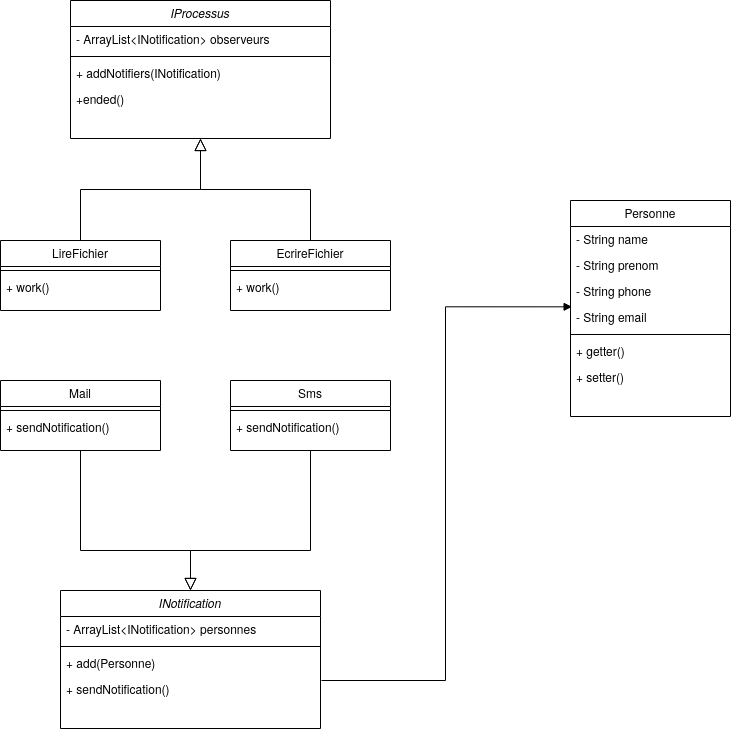

The diagram above was exported from draw.io. Its source (the exported page's mxGraphModel, read from the mxfile embedded in the PNG):
<mxGraphModel dx="918" dy="467" grid="1" gridSize="10" guides="1" tooltips="1" connect="1" arrows="1" fold="1" page="1" pageScale="1" pageWidth="827" pageHeight="1169" math="0" shadow="0">
  <root>
    <mxCell id="WIyWlLk6GJQsqaUBKTNV-0" />
    <mxCell id="WIyWlLk6GJQsqaUBKTNV-1" parent="WIyWlLk6GJQsqaUBKTNV-0" />
    <mxCell id="zkfFHV4jXpPFQw0GAbJ--0" value="IProcessus" style="swimlane;fontStyle=2;align=center;verticalAlign=top;childLayout=stackLayout;horizontal=1;startSize=26;horizontalStack=0;resizeParent=1;resizeLast=0;collapsible=1;marginBottom=0;rounded=0;shadow=0;strokeWidth=1;" parent="WIyWlLk6GJQsqaUBKTNV-1" vertex="1">
      <mxGeometry x="120" y="120" width="260" height="138" as="geometry">
        <mxRectangle x="230" y="140" width="160" height="26" as="alternateBounds" />
      </mxGeometry>
    </mxCell>
    <mxCell id="zkfFHV4jXpPFQw0GAbJ--1" value="- ArrayList&lt;INotification&gt; observeurs" style="text;align=left;verticalAlign=top;spacingLeft=4;spacingRight=4;overflow=hidden;rotatable=0;points=[[0,0.5],[1,0.5]];portConstraint=eastwest;" parent="zkfFHV4jXpPFQw0GAbJ--0" vertex="1">
      <mxGeometry y="26" width="260" height="26" as="geometry" />
    </mxCell>
    <mxCell id="zkfFHV4jXpPFQw0GAbJ--4" value="" style="line;html=1;strokeWidth=1;align=left;verticalAlign=middle;spacingTop=-1;spacingLeft=3;spacingRight=3;rotatable=0;labelPosition=right;points=[];portConstraint=eastwest;" parent="zkfFHV4jXpPFQw0GAbJ--0" vertex="1">
      <mxGeometry y="52" width="260" height="8" as="geometry" />
    </mxCell>
    <mxCell id="zkfFHV4jXpPFQw0GAbJ--5" value="+ addNotifiers(INotification)&#10;" style="text;align=left;verticalAlign=top;spacingLeft=4;spacingRight=4;overflow=hidden;rotatable=0;points=[[0,0.5],[1,0.5]];portConstraint=eastwest;" parent="zkfFHV4jXpPFQw0GAbJ--0" vertex="1">
      <mxGeometry y="60" width="260" height="26" as="geometry" />
    </mxCell>
    <mxCell id="vkNm_lgBEysAgMH4fsDt-0" value="+ended()" style="text;align=left;verticalAlign=top;spacingLeft=4;spacingRight=4;overflow=hidden;rotatable=0;points=[[0,0.5],[1,0.5]];portConstraint=eastwest;" vertex="1" parent="zkfFHV4jXpPFQw0GAbJ--0">
      <mxGeometry y="86" width="260" height="26" as="geometry" />
    </mxCell>
    <mxCell id="zkfFHV4jXpPFQw0GAbJ--6" value="LireFichier" style="swimlane;fontStyle=0;align=center;verticalAlign=top;childLayout=stackLayout;horizontal=1;startSize=26;horizontalStack=0;resizeParent=1;resizeLast=0;collapsible=1;marginBottom=0;rounded=0;shadow=0;strokeWidth=1;" parent="WIyWlLk6GJQsqaUBKTNV-1" vertex="1">
      <mxGeometry x="50" y="360" width="160" height="70" as="geometry">
        <mxRectangle x="130" y="380" width="160" height="26" as="alternateBounds" />
      </mxGeometry>
    </mxCell>
    <mxCell id="zkfFHV4jXpPFQw0GAbJ--9" value="" style="line;html=1;strokeWidth=1;align=left;verticalAlign=middle;spacingTop=-1;spacingLeft=3;spacingRight=3;rotatable=0;labelPosition=right;points=[];portConstraint=eastwest;" parent="zkfFHV4jXpPFQw0GAbJ--6" vertex="1">
      <mxGeometry y="26" width="160" height="8" as="geometry" />
    </mxCell>
    <mxCell id="vkNm_lgBEysAgMH4fsDt-39" value="+ work()" style="text;align=left;verticalAlign=top;spacingLeft=4;spacingRight=4;overflow=hidden;rotatable=0;points=[[0,0.5],[1,0.5]];portConstraint=eastwest;fontStyle=0;strokeColor=none;" vertex="1" parent="zkfFHV4jXpPFQw0GAbJ--6">
      <mxGeometry y="34" width="160" height="26" as="geometry" />
    </mxCell>
    <mxCell id="zkfFHV4jXpPFQw0GAbJ--12" value="" style="endArrow=block;endSize=10;endFill=0;shadow=0;strokeWidth=1;rounded=0;edgeStyle=elbowEdgeStyle;elbow=vertical;" parent="WIyWlLk6GJQsqaUBKTNV-1" source="zkfFHV4jXpPFQw0GAbJ--6" target="zkfFHV4jXpPFQw0GAbJ--0" edge="1">
      <mxGeometry width="160" relative="1" as="geometry">
        <mxPoint x="200" y="203" as="sourcePoint" />
        <mxPoint x="200" y="203" as="targetPoint" />
      </mxGeometry>
    </mxCell>
    <mxCell id="zkfFHV4jXpPFQw0GAbJ--13" value="EcrireFichier" style="swimlane;fontStyle=0;align=center;verticalAlign=top;childLayout=stackLayout;horizontal=1;startSize=26;horizontalStack=0;resizeParent=1;resizeLast=0;collapsible=1;marginBottom=0;rounded=0;shadow=0;strokeWidth=1;" parent="WIyWlLk6GJQsqaUBKTNV-1" vertex="1">
      <mxGeometry x="280" y="360" width="160" height="70" as="geometry">
        <mxRectangle x="340" y="380" width="170" height="26" as="alternateBounds" />
      </mxGeometry>
    </mxCell>
    <mxCell id="zkfFHV4jXpPFQw0GAbJ--15" value="" style="line;html=1;strokeWidth=1;align=left;verticalAlign=middle;spacingTop=-1;spacingLeft=3;spacingRight=3;rotatable=0;labelPosition=right;points=[];portConstraint=eastwest;" parent="zkfFHV4jXpPFQw0GAbJ--13" vertex="1">
      <mxGeometry y="26" width="160" height="8" as="geometry" />
    </mxCell>
    <mxCell id="vkNm_lgBEysAgMH4fsDt-1" value="+ work()" style="text;align=left;verticalAlign=top;spacingLeft=4;spacingRight=4;overflow=hidden;rotatable=0;points=[[0,0.5],[1,0.5]];portConstraint=eastwest;fontStyle=0;strokeColor=none;" vertex="1" parent="zkfFHV4jXpPFQw0GAbJ--13">
      <mxGeometry y="34" width="160" height="26" as="geometry" />
    </mxCell>
    <mxCell id="zkfFHV4jXpPFQw0GAbJ--16" value="" style="endArrow=block;endSize=10;endFill=0;shadow=0;strokeWidth=1;rounded=0;edgeStyle=elbowEdgeStyle;elbow=vertical;" parent="WIyWlLk6GJQsqaUBKTNV-1" source="zkfFHV4jXpPFQw0GAbJ--13" target="zkfFHV4jXpPFQw0GAbJ--0" edge="1">
      <mxGeometry width="160" relative="1" as="geometry">
        <mxPoint x="210" y="373" as="sourcePoint" />
        <mxPoint x="310" y="271" as="targetPoint" />
      </mxGeometry>
    </mxCell>
    <mxCell id="zkfFHV4jXpPFQw0GAbJ--17" value="Personne" style="swimlane;fontStyle=0;align=center;verticalAlign=top;childLayout=stackLayout;horizontal=1;startSize=26;horizontalStack=0;resizeParent=1;resizeLast=0;collapsible=1;marginBottom=0;rounded=0;shadow=0;strokeWidth=1;" parent="WIyWlLk6GJQsqaUBKTNV-1" vertex="1">
      <mxGeometry x="620" y="320" width="160" height="216" as="geometry">
        <mxRectangle x="550" y="140" width="160" height="26" as="alternateBounds" />
      </mxGeometry>
    </mxCell>
    <mxCell id="zkfFHV4jXpPFQw0GAbJ--18" value="- String name" style="text;align=left;verticalAlign=top;spacingLeft=4;spacingRight=4;overflow=hidden;rotatable=0;points=[[0,0.5],[1,0.5]];portConstraint=eastwest;" parent="zkfFHV4jXpPFQw0GAbJ--17" vertex="1">
      <mxGeometry y="26" width="160" height="26" as="geometry" />
    </mxCell>
    <mxCell id="zkfFHV4jXpPFQw0GAbJ--19" value="- String prenom" style="text;align=left;verticalAlign=top;spacingLeft=4;spacingRight=4;overflow=hidden;rotatable=0;points=[[0,0.5],[1,0.5]];portConstraint=eastwest;rounded=0;shadow=0;html=0;" parent="zkfFHV4jXpPFQw0GAbJ--17" vertex="1">
      <mxGeometry y="52" width="160" height="26" as="geometry" />
    </mxCell>
    <mxCell id="zkfFHV4jXpPFQw0GAbJ--20" value="- String phone" style="text;align=left;verticalAlign=top;spacingLeft=4;spacingRight=4;overflow=hidden;rotatable=0;points=[[0,0.5],[1,0.5]];portConstraint=eastwest;rounded=0;shadow=0;html=0;" parent="zkfFHV4jXpPFQw0GAbJ--17" vertex="1">
      <mxGeometry y="78" width="160" height="26" as="geometry" />
    </mxCell>
    <mxCell id="zkfFHV4jXpPFQw0GAbJ--21" value="- String email" style="text;align=left;verticalAlign=top;spacingLeft=4;spacingRight=4;overflow=hidden;rotatable=0;points=[[0,0.5],[1,0.5]];portConstraint=eastwest;rounded=0;shadow=0;html=0;" parent="zkfFHV4jXpPFQw0GAbJ--17" vertex="1">
      <mxGeometry y="104" width="160" height="26" as="geometry" />
    </mxCell>
    <mxCell id="zkfFHV4jXpPFQw0GAbJ--23" value="" style="line;html=1;strokeWidth=1;align=left;verticalAlign=middle;spacingTop=-1;spacingLeft=3;spacingRight=3;rotatable=0;labelPosition=right;points=[];portConstraint=eastwest;" parent="zkfFHV4jXpPFQw0GAbJ--17" vertex="1">
      <mxGeometry y="130" width="160" height="8" as="geometry" />
    </mxCell>
    <mxCell id="vkNm_lgBEysAgMH4fsDt-2" value="+ getter()" style="text;align=left;verticalAlign=top;spacingLeft=4;spacingRight=4;overflow=hidden;rotatable=0;points=[[0,0.5],[1,0.5]];portConstraint=eastwest;fontStyle=0;strokeColor=none;" vertex="1" parent="zkfFHV4jXpPFQw0GAbJ--17">
      <mxGeometry y="138" width="160" height="26" as="geometry" />
    </mxCell>
    <mxCell id="vkNm_lgBEysAgMH4fsDt-3" value="+ setter()" style="text;align=left;verticalAlign=top;spacingLeft=4;spacingRight=4;overflow=hidden;rotatable=0;points=[[0,0.5],[1,0.5]];portConstraint=eastwest;fontStyle=0;strokeColor=none;" vertex="1" parent="zkfFHV4jXpPFQw0GAbJ--17">
      <mxGeometry y="164" width="160" height="26" as="geometry" />
    </mxCell>
    <mxCell id="vkNm_lgBEysAgMH4fsDt-15" value="INotification" style="swimlane;fontStyle=2;align=center;verticalAlign=top;childLayout=stackLayout;horizontal=1;startSize=26;horizontalStack=0;resizeParent=1;resizeLast=0;collapsible=1;marginBottom=0;rounded=0;shadow=0;strokeWidth=1;" vertex="1" parent="WIyWlLk6GJQsqaUBKTNV-1">
      <mxGeometry x="110" y="710" width="260" height="138" as="geometry">
        <mxRectangle x="230" y="140" width="160" height="26" as="alternateBounds" />
      </mxGeometry>
    </mxCell>
    <mxCell id="vkNm_lgBEysAgMH4fsDt-16" value="- ArrayList&lt;INotification&gt; personnes" style="text;align=left;verticalAlign=top;spacingLeft=4;spacingRight=4;overflow=hidden;rotatable=0;points=[[0,0.5],[1,0.5]];portConstraint=eastwest;" vertex="1" parent="vkNm_lgBEysAgMH4fsDt-15">
      <mxGeometry y="26" width="260" height="26" as="geometry" />
    </mxCell>
    <mxCell id="vkNm_lgBEysAgMH4fsDt-17" value="" style="line;html=1;strokeWidth=1;align=left;verticalAlign=middle;spacingTop=-1;spacingLeft=3;spacingRight=3;rotatable=0;labelPosition=right;points=[];portConstraint=eastwest;" vertex="1" parent="vkNm_lgBEysAgMH4fsDt-15">
      <mxGeometry y="52" width="260" height="8" as="geometry" />
    </mxCell>
    <mxCell id="vkNm_lgBEysAgMH4fsDt-18" value="+ add(Personne)&#10;" style="text;align=left;verticalAlign=top;spacingLeft=4;spacingRight=4;overflow=hidden;rotatable=0;points=[[0,0.5],[1,0.5]];portConstraint=eastwest;" vertex="1" parent="vkNm_lgBEysAgMH4fsDt-15">
      <mxGeometry y="60" width="260" height="26" as="geometry" />
    </mxCell>
    <mxCell id="vkNm_lgBEysAgMH4fsDt-19" value="+ sendNotification()" style="text;align=left;verticalAlign=top;spacingLeft=4;spacingRight=4;overflow=hidden;rotatable=0;points=[[0,0.5],[1,0.5]];portConstraint=eastwest;" vertex="1" parent="vkNm_lgBEysAgMH4fsDt-15">
      <mxGeometry y="86" width="260" height="26" as="geometry" />
    </mxCell>
    <mxCell id="vkNm_lgBEysAgMH4fsDt-20" value="Mail" style="swimlane;fontStyle=0;align=center;verticalAlign=top;childLayout=stackLayout;horizontal=1;startSize=26;horizontalStack=0;resizeParent=1;resizeLast=0;collapsible=1;marginBottom=0;rounded=0;shadow=0;strokeWidth=1;" vertex="1" parent="WIyWlLk6GJQsqaUBKTNV-1">
      <mxGeometry x="50" y="500" width="160" height="70" as="geometry">
        <mxRectangle x="130" y="380" width="160" height="26" as="alternateBounds" />
      </mxGeometry>
    </mxCell>
    <mxCell id="vkNm_lgBEysAgMH4fsDt-21" value="" style="line;html=1;strokeWidth=1;align=left;verticalAlign=middle;spacingTop=-1;spacingLeft=3;spacingRight=3;rotatable=0;labelPosition=right;points=[];portConstraint=eastwest;" vertex="1" parent="vkNm_lgBEysAgMH4fsDt-20">
      <mxGeometry y="26" width="160" height="8" as="geometry" />
    </mxCell>
    <mxCell id="vkNm_lgBEysAgMH4fsDt-22" value="+ sendNotification()" style="text;align=left;verticalAlign=top;spacingLeft=4;spacingRight=4;overflow=hidden;rotatable=0;points=[[0,0.5],[1,0.5]];portConstraint=eastwest;fontStyle=0;strokeColor=none;" vertex="1" parent="vkNm_lgBEysAgMH4fsDt-20">
      <mxGeometry y="34" width="160" height="26" as="geometry" />
    </mxCell>
    <mxCell id="vkNm_lgBEysAgMH4fsDt-23" value="Sms" style="swimlane;fontStyle=0;align=center;verticalAlign=top;childLayout=stackLayout;horizontal=1;startSize=26;horizontalStack=0;resizeParent=1;resizeLast=0;collapsible=1;marginBottom=0;rounded=0;shadow=0;strokeWidth=1;" vertex="1" parent="WIyWlLk6GJQsqaUBKTNV-1">
      <mxGeometry x="280" y="500" width="160" height="70" as="geometry">
        <mxRectangle x="130" y="380" width="160" height="26" as="alternateBounds" />
      </mxGeometry>
    </mxCell>
    <mxCell id="vkNm_lgBEysAgMH4fsDt-24" value="" style="line;html=1;strokeWidth=1;align=left;verticalAlign=middle;spacingTop=-1;spacingLeft=3;spacingRight=3;rotatable=0;labelPosition=right;points=[];portConstraint=eastwest;" vertex="1" parent="vkNm_lgBEysAgMH4fsDt-23">
      <mxGeometry y="26" width="160" height="8" as="geometry" />
    </mxCell>
    <mxCell id="vkNm_lgBEysAgMH4fsDt-25" value="+ sendNotification()" style="text;align=left;verticalAlign=top;spacingLeft=4;spacingRight=4;overflow=hidden;rotatable=0;points=[[0,0.5],[1,0.5]];portConstraint=eastwest;fontStyle=0;strokeColor=none;" vertex="1" parent="vkNm_lgBEysAgMH4fsDt-23">
      <mxGeometry y="34" width="160" height="26" as="geometry" />
    </mxCell>
    <mxCell id="vkNm_lgBEysAgMH4fsDt-26" value="" style="endArrow=block;endSize=10;endFill=0;shadow=0;strokeWidth=1;rounded=0;edgeStyle=elbowEdgeStyle;elbow=vertical;exitX=0.5;exitY=1;exitDx=0;exitDy=0;" edge="1" parent="WIyWlLk6GJQsqaUBKTNV-1" source="vkNm_lgBEysAgMH4fsDt-23">
      <mxGeometry width="160" relative="1" as="geometry">
        <mxPoint x="400" y="570" as="sourcePoint" />
        <mxPoint x="240" y="710" as="targetPoint" />
        <Array as="points">
          <mxPoint x="310" y="670" />
        </Array>
      </mxGeometry>
    </mxCell>
    <mxCell id="vkNm_lgBEysAgMH4fsDt-27" value="" style="endArrow=block;endSize=10;endFill=0;shadow=0;strokeWidth=1;rounded=0;edgeStyle=elbowEdgeStyle;elbow=vertical;entryX=0.5;entryY=0;entryDx=0;entryDy=0;exitX=0.5;exitY=1;exitDx=0;exitDy=0;" edge="1" parent="WIyWlLk6GJQsqaUBKTNV-1" source="vkNm_lgBEysAgMH4fsDt-20" target="vkNm_lgBEysAgMH4fsDt-15">
      <mxGeometry width="160" relative="1" as="geometry">
        <mxPoint x="110" y="570" as="sourcePoint" />
        <mxPoint x="240" y="640" as="targetPoint" />
        <Array as="points">
          <mxPoint x="180" y="670" />
        </Array>
      </mxGeometry>
    </mxCell>
    <mxCell id="vkNm_lgBEysAgMH4fsDt-29" value="" style="endArrow=block;endFill=1;html=1;edgeStyle=orthogonalEdgeStyle;align=left;verticalAlign=top;rounded=0;exitX=1.004;exitY=0.154;exitDx=0;exitDy=0;exitPerimeter=0;entryX=0.01;entryY=0.09;entryDx=0;entryDy=0;entryPerimeter=0;" edge="1" parent="WIyWlLk6GJQsqaUBKTNV-1" source="vkNm_lgBEysAgMH4fsDt-19" target="zkfFHV4jXpPFQw0GAbJ--21">
      <mxGeometry x="-1" relative="1" as="geometry">
        <mxPoint x="330" y="600" as="sourcePoint" />
        <mxPoint x="490" y="600" as="targetPoint" />
      </mxGeometry>
    </mxCell>
  </root>
</mxGraphModel>